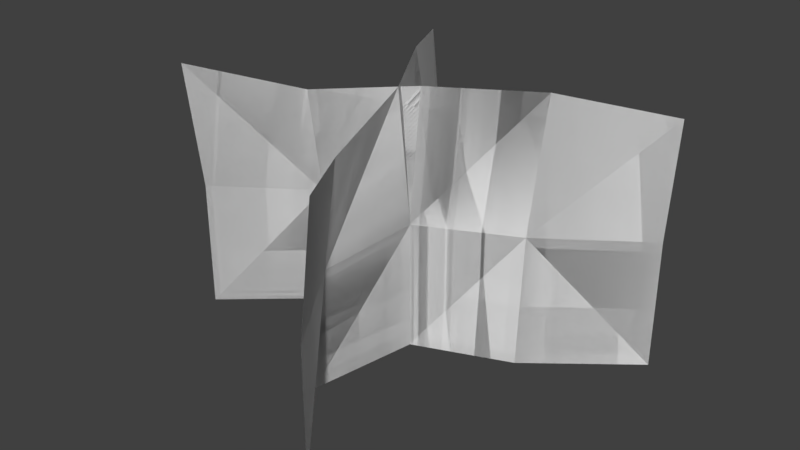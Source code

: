 # Source: foliage_grass3.blend  (saved by Blender 2.79.0; exported with 4.5.12 LTS)
import bpy
from mathutils import Matrix  # noqa: F401  (used for matrix-valued properties, if any)

bpy.ops.wm.read_factory_settings(use_empty=True)
scene = bpy.context.scene
scene.name = 'Scene'

# ---- collections
col_collection_1 = bpy.data.collections.new('Collection 1'); scene.collection.children.link(col_collection_1)

# ---- world
world_world = bpy.data.worlds.new('World'); scene.world = world_world
world_world.color = (0.05088, 0.05088, 0.05088)
world_world.use_sun_shadow = False
world_world.sun_shadow_jitter_overblur = 0.0
world_world.cycles.sampling_method = 'MANUAL'

# ---- meshes
me_plane = bpy.data.meshes.new('Plane')
me_plane.from_pydata([(-0.2163, 2.896e-09, 0.06625), (0.2025, -5.292e-09, -0.1211), (-0.2163, 0.2707, 0.0826), (0.2025, 0.2536, -0.1339), (0.1001, 0.2707, -0.07528), (0.1001, -1.747e-09, -0.03997), (-0.0003256, 1.206e-11, 0.0002759), (-0.1161, -9.066e-10, -0.02074), (-0.0003256, 0.2707, -0.01443), (-0.1161, 0.2483, 0.01444), (-0.2163, 0.1354, 0.06625), (0.2025, 0.1354, -0.1211), (-0.1161, 0.1354, -0.001907), (-0.0003256, 0.1354, 0.0002759), (0.1001, 0.1354, -0.0477), (-0.2163, 2.896e-09, 0.06625), (0.2025, -5.292e-09, -0.1211), (-0.2163, 0.2707, 0.0826), (0.2025, 0.2536, -0.1339), (0.1001, 0.2707, -0.07528), (0.1001, -1.747e-09, -0.03997), (-0.0003256, 1.206e-11, 0.0002759), (-0.1161, -9.066e-10, -0.02074), (-0.0003256, 0.2707, -0.01443), (-0.1161, 0.2483, 0.01444), (-0.2163, 0.1354, 0.06625), (0.2025, 0.1354, -0.1211), (-0.1161, 0.1354, -0.001907), (-0.0003256, 0.1354, 0.0002759), (0.1001, 0.1354, -0.0477), (0.06625, 9.457e-09, 0.2163), (-0.1211, -8.853e-09, -0.2025), (0.0826, 0.2707, 0.2163), (-0.1339, 0.2536, -0.2025), (-0.07528, 0.2707, -0.1001), (-0.03997, -4.375e-09, -0.1001), (0.0002759, 1.423e-11, 0.0003256), (-0.02074, 5.074e-09, 0.1161), (-0.01443, 0.2707, 0.0003255), (0.01444, 0.2483, 0.1161), (0.06625, 0.1354, 0.2163), (-0.1211, 0.1354, -0.2025), (-0.001907, 0.1354, 0.1161), (0.0002759, 0.1354, 0.0003255), (-0.0477, 0.1354, -0.1001), (0.06625, 9.457e-09, 0.2163), (-0.1211, -8.853e-09, -0.2025), (0.0826, 0.2707, 0.2163), (-0.1339, 0.2536, -0.2025), (-0.07528, 0.2707, -0.1001), (-0.03997, -4.375e-09, -0.1001), (0.0002759, 1.423e-11, 0.0003256), (-0.02074, 5.074e-09, 0.1161), (-0.01443, 0.2707, 0.0003255), (0.01444, 0.2483, 0.1161), (0.06625, 0.1354, 0.2163), (-0.1211, 0.1354, -0.2025), (-0.001907, 0.1354, 0.1161), (0.0002759, 0.1354, 0.0003255), (-0.0477, 0.1354, -0.1001)], [], [(14, 11, 3), (12, 9, 2), (12, 13, 8), (13, 14, 4), (6, 5, 14), (7, 6, 13), (0, 7, 12), (1, 11, 14), (4, 14, 3), (10, 12, 2), (9, 12, 8), (8, 13, 4), (5, 1, 14), (13, 6, 14), (12, 7, 13), (10, 0, 12), (29, 18, 26), (27, 17, 24), (27, 23, 28), (28, 19, 29), (21, 29, 20), (22, 28, 21), (15, 27, 22), (16, 29, 26), (19, 18, 29), (25, 17, 27), (24, 23, 27), (23, 19, 28), (20, 29, 16), (28, 29, 21), (27, 28, 22), (25, 27, 15), (44, 41, 33), (42, 39, 32), (42, 43, 38), (43, 44, 34), (36, 35, 44), (37, 36, 43), (30, 37, 42), (31, 41, 44), (34, 44, 33), (40, 42, 32), (39, 42, 38), (38, 43, 34), (35, 31, 44), (43, 36, 44), (42, 37, 43), (40, 30, 42), (59, 48, 56), (57, 47, 54), (57, 53, 58), (58, 49, 59), (51, 59, 50), (52, 58, 51), (45, 57, 52), (46, 59, 56), (49, 48, 59), (55, 47, 57), (54, 53, 57), (53, 49, 58), (50, 59, 46), (58, 59, 51), (57, 58, 52), (55, 57, 45)])
_uv = me_plane.uv_layers.new(name='UVMap')
_uv.uv.foreach_set('vector', [0.6522, 0.2726, 0.7013, 0.2726, 0.7013, 0.5452, 0.5541, 0.2726, 0.5541, 0.5452, 0.505, 0.5452, 0.5541, 0.2726, 0.6031, 0.2726, 0.6031, 0.5452, 0.6031, 0.2726, 0.6522, 0.2726, 0.6522, 0.5452, 0.6031, 0.0, 0.6522, 0.0, 0.6522, 0.2726, 0.5541, 0.0, 0.6031, 0.0, 0.6031, 0.2726, 0.505, 0.0, 0.5541, 0.0, 0.5541, 0.2726, 0.7013, 0.0, 0.7013, 0.2726, 0.6522, 0.2726, 0.6522, 0.5452, 0.6522, 0.2726, 0.7013, 0.5452, 0.505, 0.2726, 0.5541, 0.2726, 0.505, 0.5452, 0.5541, 0.5452, 0.5541, 0.2726, 0.6031, 0.5452, 0.6031, 0.5452, 0.6031, 0.2726, 0.6522, 0.5452, 0.6522, 0.0, 0.7013, 0.0, 0.6522, 0.2726, 0.6031, 0.2726, 0.6031, 0.0, 0.6522, 0.2726, 0.5541, 0.2726, 0.5541, 0.0, 0.6031, 0.2726, 0.505, 0.2726, 0.505, 0.0, 0.5541, 0.2726, 0.6522, 0.2726, 0.7013, 0.5452, 0.7013, 0.2726, 0.5541, 0.2726, 0.505, 0.5452, 0.5541, 0.5452, 0.5541, 0.2726, 0.6031, 0.5452, 0.6031, 0.2726, 0.6031, 0.2726, 0.6522, 0.5452, 0.6522, 0.2726, 0.6031, 0.0, 0.6522, 0.2726, 0.6522, 0.0, 0.5541, 0.0, 0.6031, 0.2726, 0.6031, 0.0, 0.505, 0.0, 0.5541, 0.2726, 0.5541, 0.0, 0.7013, 0.0, 0.6522, 0.2726, 0.7013, 0.2726, 0.6522, 0.5452, 0.7013, 0.5452, 0.6522, 0.2726, 0.505, 0.2726, 0.505, 0.5452, 0.5541, 0.2726, 0.5541, 0.5452, 0.6031, 0.5452, 0.5541, 0.2726, 0.6031, 0.5452, 0.6522, 0.5452, 0.6031, 0.2726, 0.6522, 0.0, 0.6522, 0.2726, 0.7013, 0.0, 0.6031, 0.2726, 0.6522, 0.2726, 0.6031, 0.0, 0.5541, 0.2726, 0.6031, 0.2726, 0.5541, 0.0, 0.505, 0.2726, 0.5541, 0.2726, 0.505, 0.0, 0.6522, 0.2726, 0.7013, 0.2726, 0.7013, 0.5452, 0.5541, 0.2726, 0.5541, 0.5452, 0.505, 0.5452, 0.5541, 0.2726, 0.6031, 0.2726, 0.6031, 0.5452, 0.6031, 0.2726, 0.6522, 0.2726, 0.6522, 0.5452, 0.6031, 0.0, 0.6522, 0.0, 0.6522, 0.2726, 0.5541, 0.0, 0.6031, 0.0, 0.6031, 0.2726, 0.505, 0.0, 0.5541, 0.0, 0.5541, 0.2726, 0.7013, 0.0, 0.7013, 0.2726, 0.6522, 0.2726, 0.6522, 0.5452, 0.6522, 0.2726, 0.7013, 0.5452, 0.505, 0.2726, 0.5541, 0.2726, 0.505, 0.5452, 0.5541, 0.5452, 0.5541, 0.2726, 0.6031, 0.5452, 0.6031, 0.5452, 0.6031, 0.2726, 0.6522, 0.5452, 0.6522, 0.0, 0.7013, 0.0, 0.6522, 0.2726, 0.6031, 0.2726, 0.6031, 0.0, 0.6522, 0.2726, 0.5541, 0.2726, 0.5541, 0.0, 0.6031, 0.2726, 0.505, 0.2726, 0.505, 0.0, 0.5541, 0.2726, 0.6522, 0.2726, 0.7013, 0.5452, 0.7013, 0.2726, 0.5541, 0.2726, 0.505, 0.5452, 0.5541, 0.5452, 0.5541, 0.2726, 0.6031, 0.5452, 0.6031, 0.2726, 0.6031, 0.2726, 0.6522, 0.5452, 0.6522, 0.2726, 0.6031, 0.0, 0.6522, 0.2726, 0.6522, 0.0, 0.5541, 0.0, 0.6031, 0.2726, 0.6031, 0.0, 0.505, 0.0, 0.5541, 0.2726, 0.5541, 0.0, 0.7013, 0.0, 0.6522, 0.2726, 0.7013, 0.2726, 0.6522, 0.5452, 0.7013, 0.5452, 0.6522, 0.2726, 0.505, 0.2726, 0.505, 0.5452, 0.5541, 0.2726, 0.5541, 0.5452, 0.6031, 0.5452, 0.5541, 0.2726, 0.6031, 0.5452, 0.6522, 0.5452, 0.6031, 0.2726, 0.6522, 0.0, 0.6522, 0.2726, 0.7013, 0.0, 0.6031, 0.2726, 0.6522, 0.2726, 0.6031, 0.0, 0.5541, 0.2726, 0.6031, 0.2726, 0.5541, 0.0, 0.505, 0.2726, 0.5541, 0.2726, 0.505, 0.0])
me_plane.use_remesh_preserve_volume = False
me_plane.use_remesh_preserve_attributes = False
me_plane.use_mirror_vertex_groups = False
me_plane.update()

# ---- objects
ob_plane = bpy.data.objects.new('Plane', me_plane)

# ---- transforms, parenting, visibility, modifiers, constraints
ob_plane.location = (0.0, 0.0, 0.0)
ob_plane.rotation_euler = (1.571, -0.0, 0.0)
ob_plane.lineart.crease_threshold = 0.0

# ---- collection membership
col_collection_1.objects.link(ob_plane)

# ---- scene / render settings (as saved in the file)
scene.frame_start = 1; scene.frame_end = 2; scene.frame_set(1)
scene.render.engine = 'BLENDER_EEVEE_NEXT'
scene.render.resolution_percentage = 50
scene.render.dither_intensity = 0.0
scene.cycles.use_denoising = False
scene.cycles.samples = 128
scene.cycles.sampling_pattern = 'TABULATED_SOBOL'
scene.cycles.use_adaptive_sampling = False
scene.cycles.use_light_tree = False
scene.cycles.blur_glossy = 0.0
scene.cycles.sample_clamp_indirect = 0.0
scene.view_settings.view_transform = 'Standard'
bpy.context.view_layer.update()

# ---- added for rendering (the .blend has no active camera and no usable light): camera, sun
cam_auto = bpy.data.cameras.new('AutoCamera')
cam_auto.lens = 50.0
cam_auto.sensor_width = 36.0
cam_auto.clip_end = 1000.0
ob_auto_camera = bpy.data.objects.new('AutoCamera', cam_auto)
scene.collection.objects.link(ob_auto_camera)
ob_auto_camera.location = (0.595678, -0.730016, 0.617421)
ob_auto_camera.rotation_euler = (1.09748, -7.21219e-08, 0.694738)
scene.camera = ob_auto_camera
light_auto_sun = bpy.data.lights.new('AutoSun', 'SUN')
light_auto_sun.energy = 3.0
light_auto_sun.angle = 0.0523599
ob_auto_sun = bpy.data.objects.new('AutoSun', light_auto_sun)
scene.collection.objects.link(ob_auto_sun)
ob_auto_sun.rotation_euler = (0.872665, 0.174533, 0.523599)
bpy.context.view_layer.update()
